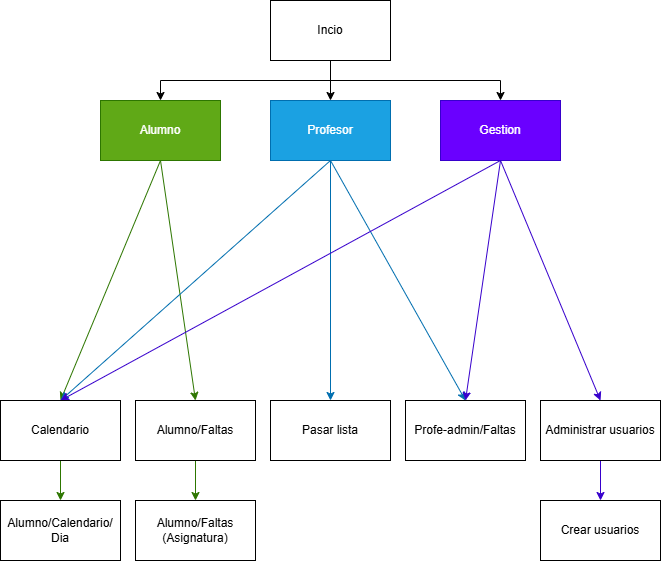

The diagram above was exported from draw.io. Its source (the exported page's mxGraphModel, read from the mxfile embedded in the PNG):
<mxGraphModel dx="1042" dy="631" grid="1" gridSize="10" guides="1" tooltips="1" connect="1" arrows="1" fold="1" page="1" pageScale="1" pageWidth="827" pageHeight="1169" math="0" shadow="0">
  <root>
    <mxCell id="0" />
    <mxCell id="1" parent="0" />
    <mxCell id="4xhoFTtYIIpizvBIM9HK-6" style="edgeStyle=orthogonalEdgeStyle;rounded=0;orthogonalLoop=1;jettySize=auto;html=1;exitX=0.5;exitY=1;exitDx=0;exitDy=0;entryX=0.5;entryY=0;entryDx=0;entryDy=0;" parent="1" source="4xhoFTtYIIpizvBIM9HK-1" target="4xhoFTtYIIpizvBIM9HK-3" edge="1">
      <mxGeometry relative="1" as="geometry" />
    </mxCell>
    <mxCell id="4xhoFTtYIIpizvBIM9HK-7" style="edgeStyle=orthogonalEdgeStyle;rounded=0;orthogonalLoop=1;jettySize=auto;html=1;exitX=0.5;exitY=1;exitDx=0;exitDy=0;entryX=0.5;entryY=0;entryDx=0;entryDy=0;" parent="1" source="4xhoFTtYIIpizvBIM9HK-1" target="4xhoFTtYIIpizvBIM9HK-2" edge="1">
      <mxGeometry relative="1" as="geometry" />
    </mxCell>
    <mxCell id="4xhoFTtYIIpizvBIM9HK-8" style="edgeStyle=orthogonalEdgeStyle;rounded=0;orthogonalLoop=1;jettySize=auto;html=1;exitX=0.5;exitY=1;exitDx=0;exitDy=0;entryX=0.5;entryY=0;entryDx=0;entryDy=0;" parent="1" source="4xhoFTtYIIpizvBIM9HK-1" target="4xhoFTtYIIpizvBIM9HK-4" edge="1">
      <mxGeometry relative="1" as="geometry" />
    </mxCell>
    <mxCell id="4xhoFTtYIIpizvBIM9HK-1" value="Incio" style="rounded=0;whiteSpace=wrap;html=1;" parent="1" vertex="1">
      <mxGeometry x="340" y="10" width="120" height="60" as="geometry" />
    </mxCell>
    <mxCell id="4xhoFTtYIIpizvBIM9HK-26" style="rounded=0;orthogonalLoop=1;jettySize=auto;html=1;exitX=0.5;exitY=1;exitDx=0;exitDy=0;entryX=0.5;entryY=0;entryDx=0;entryDy=0;fillColor=#60a917;strokeColor=#2D7600;" parent="1" source="4xhoFTtYIIpizvBIM9HK-2" target="4xhoFTtYIIpizvBIM9HK-5" edge="1">
      <mxGeometry relative="1" as="geometry" />
    </mxCell>
    <mxCell id="4xhoFTtYIIpizvBIM9HK-35" style="rounded=0;orthogonalLoop=1;jettySize=auto;html=1;exitX=0.5;exitY=1;exitDx=0;exitDy=0;entryX=0.5;entryY=0;entryDx=0;entryDy=0;fillColor=#60a917;strokeColor=#2D7600;" parent="1" source="4xhoFTtYIIpizvBIM9HK-2" target="4xhoFTtYIIpizvBIM9HK-14" edge="1">
      <mxGeometry relative="1" as="geometry" />
    </mxCell>
    <mxCell id="4xhoFTtYIIpizvBIM9HK-2" value="Alumno" style="rounded=0;whiteSpace=wrap;html=1;fillColor=#60a917;fontColor=#ffffff;strokeColor=#2D7600;" parent="1" vertex="1">
      <mxGeometry x="170" y="110" width="120" height="60" as="geometry" />
    </mxCell>
    <mxCell id="4xhoFTtYIIpizvBIM9HK-13" style="rounded=0;orthogonalLoop=1;jettySize=auto;html=1;exitX=0.5;exitY=1;exitDx=0;exitDy=0;entryX=0.5;entryY=0;entryDx=0;entryDy=0;fillColor=#1ba1e2;strokeColor=#006EAF;" parent="1" source="4xhoFTtYIIpizvBIM9HK-3" target="4xhoFTtYIIpizvBIM9HK-12" edge="1">
      <mxGeometry relative="1" as="geometry" />
    </mxCell>
    <mxCell id="4xhoFTtYIIpizvBIM9HK-27" style="rounded=0;orthogonalLoop=1;jettySize=auto;html=1;exitX=0.5;exitY=1;exitDx=0;exitDy=0;fillColor=#1ba1e2;strokeColor=#006EAF;entryX=0.5;entryY=0;entryDx=0;entryDy=0;" parent="1" source="4xhoFTtYIIpizvBIM9HK-3" target="4xhoFTtYIIpizvBIM9HK-5" edge="1">
      <mxGeometry relative="1" as="geometry">
        <mxPoint x="230" y="430" as="targetPoint" />
      </mxGeometry>
    </mxCell>
    <mxCell id="4xhoFTtYIIpizvBIM9HK-36" style="rounded=0;orthogonalLoop=1;jettySize=auto;html=1;exitX=0.5;exitY=1;exitDx=0;exitDy=0;entryX=0.5;entryY=0;entryDx=0;entryDy=0;fillColor=#1ba1e2;strokeColor=#006EAF;" parent="1" source="4xhoFTtYIIpizvBIM9HK-3" target="4xhoFTtYIIpizvBIM9HK-34" edge="1">
      <mxGeometry relative="1" as="geometry" />
    </mxCell>
    <mxCell id="4xhoFTtYIIpizvBIM9HK-3" value="Profesor" style="rounded=0;whiteSpace=wrap;html=1;fillColor=#1ba1e2;fontColor=#ffffff;strokeColor=#006EAF;" parent="1" vertex="1">
      <mxGeometry x="340" y="110" width="120" height="60" as="geometry" />
    </mxCell>
    <mxCell id="4xhoFTtYIIpizvBIM9HK-28" style="rounded=0;orthogonalLoop=1;jettySize=auto;html=1;exitX=0.5;exitY=1;exitDx=0;exitDy=0;fillColor=#6a00ff;strokeColor=#3700CC;entryX=0.5;entryY=0;entryDx=0;entryDy=0;" parent="1" source="4xhoFTtYIIpizvBIM9HK-4" target="4xhoFTtYIIpizvBIM9HK-5" edge="1">
      <mxGeometry relative="1" as="geometry">
        <mxPoint x="230" y="430" as="targetPoint" />
      </mxGeometry>
    </mxCell>
    <mxCell id="4xhoFTtYIIpizvBIM9HK-37" style="edgeStyle=none;rounded=0;orthogonalLoop=1;jettySize=auto;html=1;exitX=0.5;exitY=1;exitDx=0;exitDy=0;entryX=0.5;entryY=0;entryDx=0;entryDy=0;fillColor=#6a00ff;strokeColor=#3700CC;" parent="1" source="4xhoFTtYIIpizvBIM9HK-4" target="4xhoFTtYIIpizvBIM9HK-34" edge="1">
      <mxGeometry relative="1" as="geometry" />
    </mxCell>
    <mxCell id="4xhoFTtYIIpizvBIM9HK-4" value="Gestion" style="rounded=0;whiteSpace=wrap;html=1;fillColor=#6a00ff;fontColor=#ffffff;strokeColor=#3700CC;" parent="1" vertex="1">
      <mxGeometry x="510" y="110" width="120" height="60" as="geometry" />
    </mxCell>
    <mxCell id="4xhoFTtYIIpizvBIM9HK-41" style="edgeStyle=none;rounded=0;orthogonalLoop=1;jettySize=auto;html=1;exitX=0.5;exitY=1;exitDx=0;exitDy=0;entryX=0.5;entryY=0;entryDx=0;entryDy=0;fillColor=#60a917;strokeColor=#2D7600;" parent="1" source="4xhoFTtYIIpizvBIM9HK-5" target="4xhoFTtYIIpizvBIM9HK-40" edge="1">
      <mxGeometry relative="1" as="geometry" />
    </mxCell>
    <mxCell id="4xhoFTtYIIpizvBIM9HK-5" value="Calendario" style="rounded=0;whiteSpace=wrap;html=1;" parent="1" vertex="1">
      <mxGeometry x="70" y="410" width="120" height="60" as="geometry" />
    </mxCell>
    <mxCell id="4xhoFTtYIIpizvBIM9HK-12" value="Pasar lista" style="rounded=0;whiteSpace=wrap;html=1;" parent="1" vertex="1">
      <mxGeometry x="340" y="410" width="120" height="60" as="geometry" />
    </mxCell>
    <mxCell id="4xhoFTtYIIpizvBIM9HK-39" style="edgeStyle=none;rounded=0;orthogonalLoop=1;jettySize=auto;html=1;exitX=0.5;exitY=1;exitDx=0;exitDy=0;entryX=0.5;entryY=0;entryDx=0;entryDy=0;fillColor=#60a917;strokeColor=#2D7600;" parent="1" source="4xhoFTtYIIpizvBIM9HK-14" target="4xhoFTtYIIpizvBIM9HK-38" edge="1">
      <mxGeometry relative="1" as="geometry" />
    </mxCell>
    <mxCell id="4xhoFTtYIIpizvBIM9HK-14" value="Alumno/Faltas" style="rounded=0;whiteSpace=wrap;html=1;" parent="1" vertex="1">
      <mxGeometry x="205" y="410" width="120" height="60" as="geometry" />
    </mxCell>
    <mxCell id="MKfl9HGW9Fbp2b6TKuau-2" style="edgeStyle=orthogonalEdgeStyle;rounded=0;orthogonalLoop=1;jettySize=auto;html=1;exitX=0.5;exitY=1;exitDx=0;exitDy=0;entryX=0.5;entryY=0;entryDx=0;entryDy=0;fillColor=#6a00ff;strokeColor=#3700CC;" parent="1" source="4xhoFTtYIIpizvBIM9HK-32" target="MKfl9HGW9Fbp2b6TKuau-1" edge="1">
      <mxGeometry relative="1" as="geometry" />
    </mxCell>
    <mxCell id="4xhoFTtYIIpizvBIM9HK-32" value="Administrar usuarios" style="rounded=0;whiteSpace=wrap;html=1;" parent="1" vertex="1">
      <mxGeometry x="610" y="410" width="120" height="60" as="geometry" />
    </mxCell>
    <mxCell id="4xhoFTtYIIpizvBIM9HK-33" style="rounded=0;orthogonalLoop=1;jettySize=auto;html=1;exitX=0.5;exitY=1;exitDx=0;exitDy=0;entryX=0.5;entryY=0;entryDx=0;entryDy=0;fillColor=#6a00ff;strokeColor=#3700CC;" parent="1" source="4xhoFTtYIIpizvBIM9HK-4" target="4xhoFTtYIIpizvBIM9HK-32" edge="1">
      <mxGeometry relative="1" as="geometry" />
    </mxCell>
    <mxCell id="4xhoFTtYIIpizvBIM9HK-34" value="Profe-admin/Faltas" style="rounded=0;whiteSpace=wrap;html=1;" parent="1" vertex="1">
      <mxGeometry x="475" y="410" width="120" height="60" as="geometry" />
    </mxCell>
    <mxCell id="4xhoFTtYIIpizvBIM9HK-38" value="Alumno/Faltas&lt;div&gt;(Asignatura)&lt;/div&gt;" style="rounded=0;whiteSpace=wrap;html=1;" parent="1" vertex="1">
      <mxGeometry x="205" y="510" width="120" height="60" as="geometry" />
    </mxCell>
    <mxCell id="4xhoFTtYIIpizvBIM9HK-40" value="Alumno/Calendario/&lt;div&gt;Dia&lt;/div&gt;" style="rounded=0;whiteSpace=wrap;html=1;" parent="1" vertex="1">
      <mxGeometry x="70" y="510" width="120" height="60" as="geometry" />
    </mxCell>
    <mxCell id="MKfl9HGW9Fbp2b6TKuau-1" value="Crear usuarios" style="rounded=0;whiteSpace=wrap;html=1;" parent="1" vertex="1">
      <mxGeometry x="610" y="510" width="120" height="60" as="geometry" />
    </mxCell>
  </root>
</mxGraphModel>